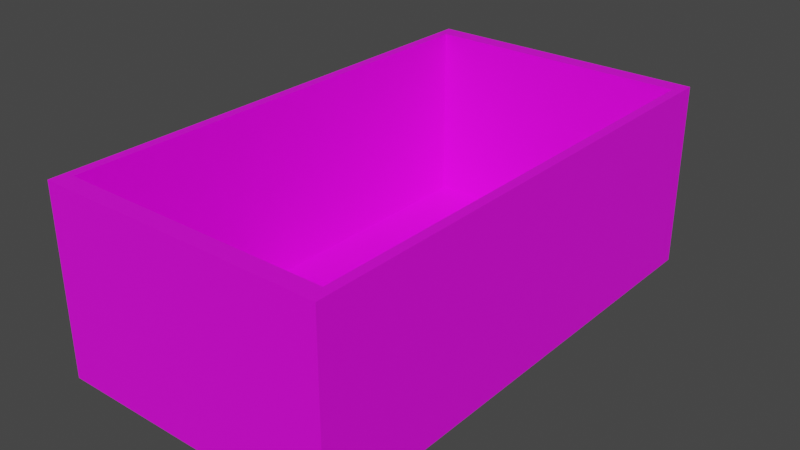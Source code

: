 # Source: ChestTrunk.blend  (saved by Blender 2.81.16; exported with 4.5.12 LTS)
import bpy
from mathutils import Matrix  # noqa: F401  (used for matrix-valued properties, if any)

bpy.ops.wm.read_factory_settings(use_empty=True)
scene = bpy.context.scene
scene.name = 'Scene'

# ---- collections
col_collection = bpy.data.collections.new('Collection'); scene.collection.children.link(col_collection)

# ---- images (referenced by path relative to the original .blend; pixels are not part of the script)
import os
ASSET_DIR = os.environ.get("B2B_ASSET_DIR", "")  # directory of the original .blend (textures are referenced by path, not embedded)
HERE = os.path.dirname(os.path.abspath(__file__))  # packed textures are extracted next to this script under _unpacked/

def load_image(name, relpath, width, height, colorspace="sRGB"):
    """Load a texture the original file referenced (path relative to the .blend, or extracted next to this script)."""
    p = next((c for c in (os.path.join(HERE, relpath), os.path.join(ASSET_DIR, relpath)) if relpath and os.path.exists(c)), "")
    if p:
        img = bpy.data.images.load(p, check_existing=True)
        img.name = name
    else:  # same state as the original file: an image datablock whose file is absent (Cycles renders it pink)
        img = bpy.data.images.new(name, width, height)
        img.source = "FILE"
        img.filepath = "//" + (relpath or name)
    img.colorspace_settings.name = colorspace
    return img
img_t_metal_wood_psd = load_image('T_Metal_Wood.psd', 'T_Metal_Wood.psd', 1024, 1024, 'sRGB')

# ---- materials (node trees are filled in below, after node groups)
mat_material_002 = bpy.data.materials.new('Material.002')
mat_material_002.use_transparent_shadow = False

# ---- material node trees
mat_material_002.use_nodes = True; mat_material_002.node_tree.nodes.clear()
_N = mat_material_002.node_tree.nodes; _L = mat_material_002.node_tree.links
n0 = _N.new('ShaderNodeOutputMaterial'); n0.name = 'Material Output'; n0.location = (300, 300)
n1 = _N.new('ShaderNodeBsdfPrincipled'); n1.name = 'Principled BSDF'; n1.location = (10, 300)
n1.distribution = 'GGX'
n1.subsurface_method = 'BURLEY'
n1.inputs[3].default_value = 1.45
n1.inputs[27].default_value = (0.0, 0.0, 0.0, 1.0)
n1.inputs[28].default_value = 1.0
n2 = _N.new('ShaderNodeTexImage'); n2.name = 'Image Texture'; n2.location = (-292, 217)
n2.image = img_t_metal_wood_psd
_L.new(n1.outputs[0], n0.inputs[0])
_L.new(n2.outputs[0], n1.inputs[0])
n0.is_active_output = True

# ---- world
world_world = bpy.data.worlds.new('World'); scene.world = world_world
world_world.use_nodes = True; world_world.node_tree.nodes.clear()
_N = world_world.node_tree.nodes; _L = world_world.node_tree.links
n0 = _N.new('ShaderNodeOutputWorld'); n0.name = 'World Output'; n0.location = (300, 300)
n1 = _N.new('ShaderNodeBackground'); n1.name = 'Background'; n1.location = (10, 300)
n1.inputs[0].default_value = (0.05088, 0.05088, 0.05088, 1.0)
_L.new(n1.outputs[0], n0.inputs[0])
n0.is_active_output = True
world_world.color = (0.05088, 0.05088, 0.05088)
world_world.use_sun_shadow = False
world_world.sun_shadow_jitter_overblur = 0.0

# ---- meshes
me_cube_001 = bpy.data.meshes.new('Cube.001')
me_cube_001.from_pydata([(-1.0, -1.0, -1.0), (-1.0, -1.0, 1.0), (-1.0, 1.0, -1.0), (-1.0, 1.0, 1.0), (1.0, -1.0, -1.0), (1.0, -1.0, 1.0), (1.0, 1.0, -1.0), (1.0, 1.0, 1.0), (-0.9333, -0.9333, 1.0), (-0.9333, 0.9333, 1.0), (0.9333, 0.9333, 1.0), (0.9333, -0.9333, 1.0), (-0.9333, -0.9333, -0.9528), (-0.9333, 0.9333, -0.9528), (0.9333, 0.9333, -0.9528), (0.9333, -0.9333, -0.9528), (-1.0, 0.8, -1.0), (-1.0, 0.6, -1.0), (-1.0, 0.4, -1.0), (-1.0, 0.2, -1.0), (-1.0, 0.0, -1.0), (-1.0, -0.2, -1.0), (-1.0, -0.4, -1.0), (-1.0, -0.6, -1.0), (-1.0, -0.8, -1.0), (-1.0, -0.8, 1.0), (-1.0, -0.6, 1.0), (-1.0, -0.4, 1.0), (-1.0, -0.2, 1.0), (-1.0, 0.0, 1.0), (-1.0, 0.2, 1.0), (-1.0, 0.4, 1.0), (-1.0, 0.6, 1.0), (-1.0, 0.8, 1.0), (1.0, -0.8, -1.0), (1.0, -0.6, -1.0), (1.0, -0.4, -1.0), (1.0, -0.2, -1.0), (1.0, 0.0, -1.0), (1.0, 0.2, -1.0), (1.0, 0.4, -1.0), (1.0, 0.6, -1.0), (1.0, 0.8, -1.0), (1.0, 0.8, 1.0), (1.0, 0.6, 1.0), (1.0, 0.4, 1.0), (1.0, 0.2, 1.0), (1.0, 0.0, 1.0), (1.0, -0.2, 1.0), (1.0, -0.4, 1.0), (1.0, -0.6, 1.0), (1.0, -0.8, 1.0), (-0.9333, -0.7466, 1.0), (-0.9333, -0.56, 1.0), (-0.9333, -0.3733, 1.0), (-0.9333, -0.1867, 1.0), (-0.9333, -1.49e-08, 1.0), (-0.9333, 0.1867, 1.0), (-0.9333, 0.3733, 1.0), (-0.9333, 0.56, 1.0), (-0.9333, 0.7466, 1.0), (0.9333, 0.7466, 1.0), (0.9333, 0.56, 1.0), (0.9333, 0.3733, 1.0), (0.9333, 0.1867, 1.0), (0.9333, 1.49e-08, 1.0), (0.9333, -0.1867, 1.0), (0.9333, -0.3733, 1.0), (0.9333, -0.56, 1.0), (0.9333, -0.7466, 1.0), (-0.9333, -0.7466, -0.9528), (-0.9333, -0.56, -0.9528), (-0.9333, -0.3733, -0.9528), (-0.9333, -0.1867, -0.9528), (-0.9333, -1.49e-08, -0.9528), (-0.9333, 0.1867, -0.9528), (-0.9333, 0.3733, -0.9528), (-0.9333, 0.56, -0.9528), (-0.9333, 0.7466, -0.9528), (0.9333, 0.7466, -0.9528), (0.9333, 0.56, -0.9528), (0.9333, 0.3733, -0.9528), (0.9333, 0.1867, -0.9528), (0.9333, 1.49e-08, -0.9528), (0.9333, -0.1867, -0.9528), (0.9333, -0.3733, -0.9528), (0.9333, -0.56, -0.9528), (0.9333, -0.7466, -0.9528), (-1.0, -0.1, -1.0), (-1.0, -0.1, 1.0), (1.0, -0.1, -1.0), (1.0, -0.1, 1.0), (-0.9333, -0.09333, 1.0), (0.9333, -0.09333, 1.0), (-0.9333, -0.09333, -0.9528), (0.9333, -0.09333, -0.9528), (-1.0, 0.1, -1.0), (-1.0, 0.1, 1.0), (1.0, 0.1, -1.0), (1.0, 0.1, 1.0), (-0.9333, 0.09333, 1.0), (0.9333, 0.09333, 1.0), (-0.9333, 0.09333, -0.9528), (0.9333, 0.09333, -0.9528), (-1.0, -1.0, 0.4666), (-1.0, 1.0, 0.4666), (1.0, 1.0, 0.4666), (1.0, -1.0, 0.4666), (1.0, 0.8, 0.4666), (1.0, 0.6, 0.4666), (1.0, 0.4, 0.4666), (1.0, 0.2, 0.4666), (1.0, 0.0, 0.4666), (1.0, -0.2, 0.4666), (1.0, -0.4, 0.4666), (1.0, -0.6, 0.4666), (1.0, -0.8, 0.4666), (-1.0, -0.8, 0.4666), (-1.0, -0.6, 0.4666), (-1.0, -0.4, 0.4666), (-1.0, -0.2, 0.4666), (-1.0, 0.0, 0.4666), (-1.0, 0.2, 0.4666), (-1.0, 0.4, 0.4666), (-1.0, 0.6, 0.4666), (-1.0, 0.8, 0.4666), (-1.0, -0.1, 0.4666), (1.0, -0.1, 0.4666), (-1.0, 0.1, 0.4666), (1.0, 0.1, 0.4666)], [], [(125, 33, 3, 105), (105, 3, 7, 106), (116, 51, 5, 107), (107, 5, 1, 104), (24, 34, 4, 0), (25, 1, 8, 52), (8, 11, 15, 12), (1, 5, 11, 8), (7, 3, 9, 10), (43, 7, 10, 61), (87, 70, 12, 15), (10, 9, 13, 14), (61, 10, 14, 79), (52, 8, 12, 70), (9, 60, 78, 13), (60, 59, 77, 78), (59, 58, 76, 77), (58, 57, 75, 76), (100, 56, 74, 102), (92, 55, 73, 94), (55, 54, 72, 73), (54, 53, 71, 72), (53, 52, 70, 71), (11, 69, 87, 15), (69, 68, 86, 87), (68, 67, 85, 86), (67, 66, 84, 85), (93, 65, 83, 95), (101, 64, 82, 103), (64, 63, 81, 82), (63, 62, 80, 81), (62, 61, 79, 80), (14, 13, 78, 79), (79, 78, 77, 80), (80, 77, 76, 81), (81, 76, 75, 82), (103, 102, 74, 83), (95, 94, 73, 84), (84, 73, 72, 85), (85, 72, 71, 86), (86, 71, 70, 87), (5, 51, 69, 11), (51, 50, 68, 69), (50, 49, 67, 68), (49, 48, 66, 67), (91, 47, 65, 93), (99, 46, 64, 101), (46, 45, 63, 64), (45, 44, 62, 63), (44, 43, 61, 62), (3, 33, 60, 9), (33, 32, 59, 60), (32, 31, 58, 59), (31, 30, 57, 58), (97, 29, 56, 100), (89, 28, 55, 92), (28, 27, 54, 55), (27, 26, 53, 54), (26, 25, 52, 53), (2, 6, 42, 16), (16, 42, 41, 17), (17, 41, 40, 18), (18, 40, 39, 19), (96, 98, 38, 20), (88, 90, 37, 21), (21, 37, 36, 22), (22, 36, 35, 23), (23, 35, 34, 24), (106, 7, 43, 108), (108, 43, 44, 109), (109, 44, 45, 110), (110, 45, 46, 111), (129, 99, 47, 112), (127, 91, 48, 113), (113, 48, 49, 114), (114, 49, 50, 115), (115, 50, 51, 116), (104, 1, 25, 117), (117, 25, 26, 118), (118, 26, 27, 119), (119, 27, 28, 120), (126, 89, 29, 121), (128, 97, 30, 122), (122, 30, 31, 123), (123, 31, 32, 124), (124, 32, 33, 125), (120, 28, 89, 126), (112, 47, 91, 127), (20, 38, 90, 88), (29, 89, 92, 56), (48, 91, 93, 66), (83, 74, 94, 95), (66, 93, 95, 84), (56, 92, 94, 74), (121, 29, 97, 128), (111, 46, 99, 129), (19, 39, 98, 96), (30, 97, 100, 57), (47, 99, 101, 65), (82, 75, 102, 103), (65, 101, 103, 83), (57, 100, 102, 75), (39, 111, 129, 98), (20, 121, 128, 96), (38, 112, 127, 90), (21, 120, 126, 88), (17, 124, 125, 16), (18, 123, 124, 17), (19, 122, 123, 18), (96, 128, 122, 19), (88, 126, 121, 20), (22, 119, 120, 21), (23, 118, 119, 22), (24, 117, 118, 23), (0, 104, 117, 24), (35, 115, 116, 34), (36, 114, 115, 35), (37, 113, 114, 36), (90, 127, 113, 37), (98, 129, 112, 38), (40, 110, 111, 39), (41, 109, 110, 40), (42, 108, 109, 41), (6, 106, 108, 42), (4, 107, 104, 0), (34, 116, 107, 4), (2, 105, 106, 6), (16, 125, 105, 2)])
_uv = me_cube_001.uv_layers.new(name='UVMap')
_uv.uv.foreach_set('vector', [0.3174, 0.6616, 0.3456, 0.6616, 0.3456, 0.6722, 0.3174, 0.6722, 0.3174, 0.6722, 0.3456, 0.6722, 0.3456, 0.7778, 0.3174, 0.7778, 0.3174, 0.8728, 0.3456, 0.8728, 0.3456, 0.8834, 0.3174, 0.8834, 0.3174, 0.8834, 0.3456, 0.8834, 0.3456, 0.989, 0.3174, 0.989, 0.1344, 0.8728, 0.24, 0.8728, 0.24, 0.8834, 0.1344, 0.8834, 0.3456, 0.5772, 0.3456, 0.5666, 0.3456, 0.5666, 0.3456, 0.5772, 0.3456, 0.989, 0.3456, 0.8834, 0.3456, 0.8834, 0.3456, 0.989, 0.3456, 0.989, 0.3456, 0.8834, 0.3456, 0.8834, 0.3456, 0.989, 0.3456, 0.7778, 0.3456, 0.6722, 0.3456, 0.6722, 0.3456, 0.7778, 0.3456, 0.7884, 0.3456, 0.7778, 0.3456, 0.7778, 0.3456, 0.7884, 0.3456, 0.8728, 0.4512, 0.8728, 0.4512, 0.8834, 0.3456, 0.8834, 0.3456, 0.7778, 0.3456, 0.6722, 0.3456, 0.6722, 0.3456, 0.7778, 0.3456, 0.7884, 0.3456, 0.7778, 0.3456, 0.7778, 0.3456, 0.7884, 0.3456, 0.5772, 0.3456, 0.5666, 0.3456, 0.5666, 0.3456, 0.5772, 0.3456, 0.6722, 0.3456, 0.6616, 0.3456, 0.6616, 0.3456, 0.6722, 0.3456, 0.6616, 0.3456, 0.6511, 0.3456, 0.6511, 0.3456, 0.6616, 0.3456, 0.6511, 0.3456, 0.6405, 0.3456, 0.6405, 0.3456, 0.6511, 0.3456, 0.6405, 0.3456, 0.63, 0.3456, 0.63, 0.3456, 0.6405, 0.3456, 0.6247, 0.3456, 0.6194, 0.3456, 0.6194, 0.3456, 0.6247, 0.3456, 0.6141, 0.3456, 0.6088, 0.3456, 0.6088, 0.3456, 0.6141, 0.3456, 0.6088, 0.3456, 0.5983, 0.3456, 0.5983, 0.3456, 0.6088, 0.3456, 0.5983, 0.3456, 0.5877, 0.3456, 0.5877, 0.3456, 0.5983, 0.3456, 0.5877, 0.3456, 0.5772, 0.3456, 0.5772, 0.3456, 0.5877, 0.3456, 0.8834, 0.3456, 0.8728, 0.3456, 0.8728, 0.3456, 0.8834, 0.3456, 0.8728, 0.3456, 0.8623, 0.3456, 0.8623, 0.3456, 0.8728, 0.3456, 0.8623, 0.3456, 0.8517, 0.3456, 0.8517, 0.3456, 0.8623, 0.3456, 0.8517, 0.3456, 0.8412, 0.3456, 0.8412, 0.3456, 0.8517, 0.3456, 0.8359, 0.3456, 0.8306, 0.3456, 0.8306, 0.3456, 0.8359, 0.3456, 0.8253, 0.3456, 0.82, 0.3456, 0.82, 0.3456, 0.8253, 0.3456, 0.82, 0.3456, 0.8095, 0.3456, 0.8095, 0.3456, 0.82, 0.3456, 0.8095, 0.3456, 0.7989, 0.3456, 0.7989, 0.3456, 0.8095, 0.3456, 0.7989, 0.3456, 0.7884, 0.3456, 0.7884, 0.3456, 0.7989, 0.3456, 0.7778, 0.4512, 0.7778, 0.4512, 0.7884, 0.3456, 0.7884, 0.3456, 0.7884, 0.4512, 0.7884, 0.4512, 0.7989, 0.3456, 0.7989, 0.3456, 0.7989, 0.4512, 0.7989, 0.4512, 0.8095, 0.3456, 0.8095, 0.3456, 0.8095, 0.4512, 0.8095, 0.4512, 0.82, 0.3456, 0.82, 0.3456, 0.8253, 0.4512, 0.8253, 0.4512, 0.8306, 0.3456, 0.8306, 0.3456, 0.8359, 0.4512, 0.8359, 0.4512, 0.8412, 0.3456, 0.8412, 0.3456, 0.8412, 0.4512, 0.8412, 0.4512, 0.8517, 0.3456, 0.8517, 0.3456, 0.8517, 0.4512, 0.8517, 0.4512, 0.8623, 0.3456, 0.8623, 0.3456, 0.8623, 0.4512, 0.8623, 0.4512, 0.8728, 0.3456, 0.8728, 0.3456, 0.8834, 0.3456, 0.8728, 0.3456, 0.8728, 0.3456, 0.8834, 0.3456, 0.8728, 0.3456, 0.8623, 0.3456, 0.8623, 0.3456, 0.8728, 0.3456, 0.8623, 0.3456, 0.8517, 0.3456, 0.8517, 0.3456, 0.8623, 0.3456, 0.8517, 0.3456, 0.8412, 0.3456, 0.8412, 0.3456, 0.8517, 0.3456, 0.8359, 0.3456, 0.8306, 0.3456, 0.8306, 0.3456, 0.8359, 0.3456, 0.8253, 0.3456, 0.82, 0.3456, 0.82, 0.3456, 0.8253, 0.3456, 0.82, 0.3456, 0.8095, 0.3456, 0.8095, 0.3456, 0.82, 0.3456, 0.8095, 0.3456, 0.7989, 0.3456, 0.7989, 0.3456, 0.8095, 0.3456, 0.7989, 0.3456, 0.7884, 0.3456, 0.7884, 0.3456, 0.7989, 0.3456, 0.6722, 0.3456, 0.6616, 0.3456, 0.6616, 0.3456, 0.6722, 0.3456, 0.6616, 0.3456, 0.6511, 0.3456, 0.6511, 0.3456, 0.6616, 0.3456, 0.6511, 0.3456, 0.6405, 0.3456, 0.6405, 0.3456, 0.6511, 0.3456, 0.6405, 0.3456, 0.63, 0.3456, 0.63, 0.3456, 0.6405, 0.3456, 0.6247, 0.3456, 0.6194, 0.3456, 0.6194, 0.3456, 0.6247, 0.3456, 0.6141, 0.3456, 0.6088, 0.3456, 0.6088, 0.3456, 0.6141, 0.3456, 0.6088, 0.3456, 0.5983, 0.3456, 0.5983, 0.3456, 0.6088, 0.3456, 0.5983, 0.3456, 0.5877, 0.3456, 0.5877, 0.3456, 0.5983, 0.3456, 0.5877, 0.3456, 0.5772, 0.3456, 0.5772, 0.3456, 0.5877, 0.1344, 0.7778, 0.24, 0.7778, 0.24, 0.7884, 0.1344, 0.7884, 0.1344, 0.7884, 0.24, 0.7884, 0.24, 0.7989, 0.1344, 0.7989, 0.1344, 0.7989, 0.24, 0.7989, 0.24, 0.8095, 0.1344, 0.8095, 0.08145, 0.3233, 0.187, 0.3233, 0.187, 0.3339, 0.08145, 0.3339, 0.1344, 0.8253, 0.24, 0.8253, 0.24, 0.8306, 0.1344, 0.8306, 0.1344, 0.8359, 0.24, 0.8359, 0.24, 0.8412, 0.1344, 0.8412, 0.08145, 0.355, 0.187, 0.355, 0.187, 0.3656, 0.08145, 0.3656, 0.1344, 0.8517, 0.24, 0.8517, 0.24, 0.8623, 0.1344, 0.8623, 0.1344, 0.8623, 0.24, 0.8623, 0.24, 0.8728, 0.1344, 0.8728, 0.3174, 0.7778, 0.3456, 0.7778, 0.3456, 0.7884, 0.3174, 0.7884, 0.3174, 0.7884, 0.3456, 0.7884, 0.3456, 0.7989, 0.3174, 0.7989, 0.3174, 0.7989, 0.3456, 0.7989, 0.3456, 0.8095, 0.3174, 0.8095, 0.2645, 0.3233, 0.2926, 0.3233, 0.2926, 0.3339, 0.2645, 0.3339, 0.1564, 0.2702, 0.1846, 0.2702, 0.1846, 0.2754, 0.1564, 0.2754, 0.3174, 0.8359, 0.3456, 0.8359, 0.3456, 0.8412, 0.3174, 0.8412, 0.2645, 0.355, 0.2926, 0.355, 0.2926, 0.3656, 0.2645, 0.3656, 0.3174, 0.8517, 0.3456, 0.8517, 0.3456, 0.8623, 0.3174, 0.8623, 0.3174, 0.8623, 0.3456, 0.8623, 0.3456, 0.8728, 0.3174, 0.8728, 0.3174, 0.5666, 0.3456, 0.5666, 0.3456, 0.5772, 0.3174, 0.5772, 0.3174, 0.5772, 0.3456, 0.5772, 0.3456, 0.5877, 0.3174, 0.5877, 0.3174, 0.5877, 0.3456, 0.5877, 0.3456, 0.5983, 0.3174, 0.5983, 0.2645, 0.1121, 0.2926, 0.1121, 0.2926, 0.1227, 0.2645, 0.1227, 0.3174, 0.6141, 0.3456, 0.6141, 0.3456, 0.6194, 0.3174, 0.6194, 0.3174, 0.6247, 0.3456, 0.6247, 0.3456, 0.63, 0.3174, 0.63, 0.2645, 0.1438, 0.2926, 0.1438, 0.2926, 0.1544, 0.2645, 0.1544, 0.3174, 0.6405, 0.3456, 0.6405, 0.3456, 0.6511, 0.3174, 0.6511, 0.3174, 0.6511, 0.3456, 0.6511, 0.3456, 0.6616, 0.3174, 0.6616, 0.3174, 0.6088, 0.3456, 0.6088, 0.3456, 0.6141, 0.3174, 0.6141, 0.1564, 0.2754, 0.1846, 0.2754, 0.1846, 0.2807, 0.1564, 0.2807, 0.1344, 0.8306, 0.24, 0.8306, 0.24, 0.8359, 0.1344, 0.8359, 0.3456, 0.6194, 0.3456, 0.6141, 0.3456, 0.6141, 0.3456, 0.6194, 0.3456, 0.8412, 0.3456, 0.8359, 0.3456, 0.8359, 0.3456, 0.8412, 0.3456, 0.8306, 0.4512, 0.8306, 0.4512, 0.8359, 0.3456, 0.8359, 0.3456, 0.8412, 0.3456, 0.8359, 0.3456, 0.8359, 0.3456, 0.8412, 0.3456, 0.6194, 0.3456, 0.6141, 0.3456, 0.6141, 0.3456, 0.6194, 0.3174, 0.6194, 0.3456, 0.6194, 0.3456, 0.6247, 0.3174, 0.6247, 0.3174, 0.82, 0.3456, 0.82, 0.3456, 0.8253, 0.3174, 0.8253, 0.1344, 0.82, 0.24, 0.82, 0.24, 0.8253, 0.1344, 0.8253, 0.3456, 0.63, 0.3456, 0.6247, 0.3456, 0.6247, 0.3456, 0.63, 0.3456, 0.8306, 0.3456, 0.8253, 0.3456, 0.8253, 0.3456, 0.8306, 0.3456, 0.82, 0.4512, 0.82, 0.4512, 0.8253, 0.3456, 0.8253, 0.3456, 0.8306, 0.3456, 0.8253, 0.3456, 0.8253, 0.3456, 0.8306, 0.3456, 0.63, 0.3456, 0.6247, 0.3456, 0.6247, 0.3456, 0.63, 0.24, 0.82, 0.3174, 0.82, 0.3174, 0.8253, 0.24, 0.8253, 0.24, 0.6194, 0.3174, 0.6194, 0.3174, 0.6247, 0.24, 0.6247, 0.24, 0.8306, 0.3174, 0.8306, 0.3174, 0.8359, 0.24, 0.8359, 0.24, 0.6088, 0.3174, 0.6088, 0.3174, 0.6141, 0.24, 0.6141, 0.24, 0.6511, 0.3174, 0.6511, 0.3174, 0.6616, 0.24, 0.6616, 0.24, 0.6405, 0.3174, 0.6405, 0.3174, 0.6511, 0.24, 0.6511, 0.187, 0.1438, 0.2645, 0.1438, 0.2645, 0.1544, 0.187, 0.1544, 0.24, 0.6247, 0.3174, 0.6247, 0.3174, 0.63, 0.24, 0.63, 0.24, 0.6141, 0.3174, 0.6141, 0.3174, 0.6194, 0.24, 0.6194, 0.187, 0.1121, 0.2645, 0.1121, 0.2645, 0.1227, 0.187, 0.1227, 0.24, 0.5877, 0.3174, 0.5877, 0.3174, 0.5983, 0.24, 0.5983, 0.24, 0.5772, 0.3174, 0.5772, 0.3174, 0.5877, 0.24, 0.5877, 0.24, 0.5666, 0.3174, 0.5666, 0.3174, 0.5772, 0.24, 0.5772, 0.24, 0.8623, 0.3174, 0.8623, 0.3174, 0.8728, 0.24, 0.8728, 0.24, 0.8517, 0.3174, 0.8517, 0.3174, 0.8623, 0.24, 0.8623, 0.187, 0.355, 0.2645, 0.355, 0.2645, 0.3656, 0.187, 0.3656, 0.24, 0.8359, 0.3174, 0.8359, 0.3174, 0.8412, 0.24, 0.8412, 0.24, 0.8253, 0.3174, 0.8253, 0.3174, 0.8306, 0.24, 0.8306, 0.187, 0.3233, 0.2645, 0.3233, 0.2645, 0.3339, 0.187, 0.3339, 0.24, 0.7989, 0.3174, 0.7989, 0.3174, 0.8095, 0.24, 0.8095, 0.24, 0.7884, 0.3174, 0.7884, 0.3174, 0.7989, 0.24, 0.7989, 0.24, 0.7778, 0.3174, 0.7778, 0.3174, 0.7884, 0.24, 0.7884, 0.24, 0.8834, 0.3174, 0.8834, 0.3174, 0.989, 0.24, 0.989, 0.24, 0.8728, 0.3174, 0.8728, 0.3174, 0.8834, 0.24, 0.8834, 0.24, 0.6722, 0.3174, 0.6722, 0.3174, 0.7778, 0.24, 0.7778, 0.24, 0.6616, 0.3174, 0.6616, 0.3174, 0.6722, 0.24, 0.6722])
me_cube_001.materials.append(mat_material_002)
me_cube_001.use_remesh_fix_poles = True
me_cube_001.use_remesh_preserve_attributes = False
me_cube_001.use_mirror_vertex_groups = False
me_cube_001.update()

# ---- objects
ob_cube = bpy.data.objects.new('Cube', me_cube_001)

# ---- transforms, parenting, visibility, modifiers, constraints
ob_cube.location = (0.0, 0.0, 0.3785)
ob_cube.scale = (0.5412, 0.9628, 0.3506)
ob_cube.lineart.crease_threshold = 0.0

# ---- collection membership
col_collection.objects.link(ob_cube)

# ---- scene / render settings (as saved in the file)
scene.frame_start = 1; scene.frame_end = 250; scene.frame_set(1)
scene.render.engine = 'BLENDER_EEVEE_NEXT'
scene.cycles.use_denoising = False
scene.cycles.samples = 128
scene.cycles.sampling_pattern = 'TABULATED_SOBOL'
scene.cycles.use_adaptive_sampling = False
scene.cycles.use_light_tree = False
scene.view_settings.view_transform = 'Filmic'
bpy.context.view_layer.update()

# ---- added for rendering (the .blend has no active camera and no usable light): camera, sun
cam_auto = bpy.data.cameras.new('AutoCamera')
cam_auto.lens = 50.0
cam_auto.sensor_width = 36.0
cam_auto.clip_end = 1000.0
ob_auto_camera = bpy.data.objects.new('AutoCamera', cam_auto)
scene.collection.objects.link(ob_auto_camera)
ob_auto_camera.location = (2.14429, -2.57315, 2.09398)
ob_auto_camera.rotation_euler = (1.09748, -7.21219e-08, 0.694738)
scene.camera = ob_auto_camera
light_auto_sun = bpy.data.lights.new('AutoSun', 'SUN')
light_auto_sun.energy = 3.0
light_auto_sun.angle = 0.0523599
ob_auto_sun = bpy.data.objects.new('AutoSun', light_auto_sun)
scene.collection.objects.link(ob_auto_sun)
ob_auto_sun.rotation_euler = (0.872665, 0.174533, 0.523599)
bpy.context.view_layer.update()
